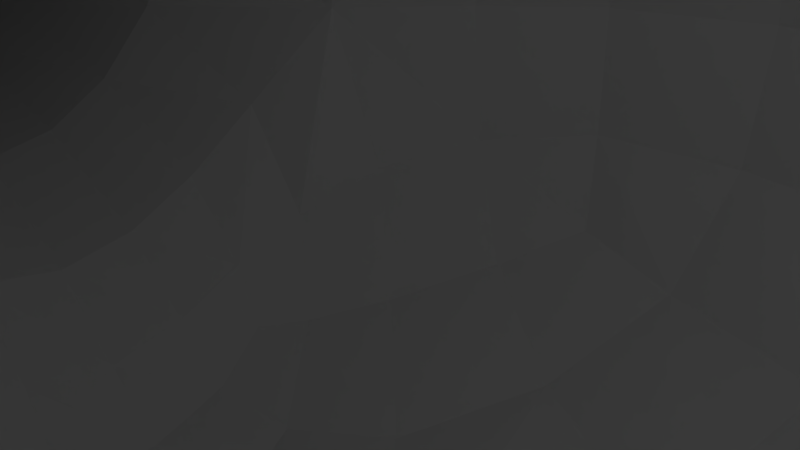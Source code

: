 # Source: level1.blend  (saved by Blender 2.76.0; exported with 4.5.12 LTS)
import bpy
from mathutils import Matrix  # noqa: F401  (used for matrix-valued properties, if any)

bpy.ops.wm.read_factory_settings(use_empty=True)
scene = bpy.context.scene
scene.name = 'Scene'

# ---- collections
col_collection_1 = bpy.data.collections.new('Collection 1'); scene.collection.children.link(col_collection_1)

# ---- materials (node trees are filled in below, after node groups)
mat_material = bpy.data.materials.new('Material')
mat_material.alpha_threshold = 0.0
mat_material.use_transparent_shadow = False
mat_material.roughness = 0.5
mat_material.line_color = (0.0, 0.0, 0.0, 1.0)

# ---- material node trees

# ---- world
world_world = bpy.data.worlds.new('World'); scene.world = world_world
world_world.color = (0.05088, 0.05088, 0.05088)
world_world.use_sun_shadow = False
world_world.sun_shadow_jitter_overblur = 0.0
world_world.cycles.sampling_method = 'MANUAL'
world_world.cycles.sample_map_resolution = 256

# ---- cameras
cam_camera = bpy.data.cameras.new('Camera')
cam_camera.clip_end = 100.0
cam_camera.lens = 35.0
cam_camera.sensor_width = 32.0
cam_camera.sensor_height = 18.0
cam_camera.ortho_scale = 7.314
cam_camera.dof.focus_distance = 0.0
cam_camera.dof.aperture_fstop = 128.0

# ---- lights
light_lamp = bpy.data.lights.new('Lamp', 'POINT')
light_lamp.transmission_factor = 0.0
light_lamp.cutoff_distance = 30.0
light_lamp.energy = 100.0
light_lamp.shadow_buffer_clip_start = 1.001
light_lamp.shadow_soft_size = 0.1
light_lamp.shadow_maximum_resolution = 0.006
light_lamp.use_absolute_resolution = True
light_lamp.cycles.use_multiple_importance_sampling = False

# ---- meshes
me_cube = bpy.data.meshes.new('Cube')
me_cube.from_pydata([(1.78, 1.521, -1.0), (1.78, -1.521, -1.0), (-1.0, -1.521, -1.0), (-1.0, 1.521, -1.0), (1.78, -1.521, 1.1), (-1.0, 1.521, 1.1), (-1.0, -1.521, 1.1), (-1.0, -0.3644, -1.0), (1.78, 1.521, 1.1), (-1.0, 0.3487, -1.0), (-1.0, -0.3644, 1.1), (-1.0, 0.3487, 1.1), (-1.0, -0.3644, -0.02246), (-1.0, 0.3487, -0.02246), (-7.514, 0.3487, -0.02246), (-7.514, -0.3644, -0.02246), (-7.514, 0.3487, 1.1), (-7.514, -0.3644, 1.1)], [], [(1, 0, 3, 9, 7, 2), (1, 2, 6, 4), (5, 8, 4, 6, 10, 11), (10, 6, 2, 7, 12), (1, 4, 8, 0), (0, 8, 5, 3), (3, 5, 11, 13, 9), (9, 13, 12, 7), (12, 15, 17, 10), (11, 16, 14, 13), (13, 14, 15, 12), (10, 17, 16, 11), (14, 16, 17, 15)])
_uv = me_cube.uv_layers.new(name='UVMap')
_uv.uv.foreach_set('vector', [0.399, 0.4743, 0.399, 0.2266, 0.6249, 0.2283, 0.6254, 0.3112, 0.6234, 0.3775, 0.6254, 0.4743, 0.399, 0.4743, 0.399, 0.7008, 0.2279, 0.7008, 0.2279, 0.4743, 0.001447, 0.2266, 0.2279, 0.2266, 0.2279, 0.4743, 0.001447, 0.4743, 0.0001182, 0.3982, 0.001447, 0.322, 0.8033, 0.3732, 0.8047, 0.4719, 0.6254, 0.4743, 0.6234, 0.3775, 0.7075, 0.3745, 0.399, 0.4743, 0.2279, 0.4743, 0.2279, 0.2266, 0.399, 0.2266, 0.399, 0.2266, 0.2279, 0.2266, 0.2279, 0.0001182, 0.399, 0.0001183, 0.6249, 0.2283, 0.7908, 0.2249, 0.7899, 0.3129, 0.7056, 0.3121, 0.6254, 0.3112, 0.6254, 0.3112, 0.7056, 0.3121, 0.7075, 0.3745, 0.6234, 0.3775, 0.6218, 0.9999, 0.0915, 0.9999, 0.0915, 0.9085, 0.6218, 0.9085, 0.6218, 0.8504, 0.0915, 0.8504, 0.0915, 0.7591, 0.6218, 0.7591, 0.6218, 0.7591, 0.0915, 0.7591, 0.0915, 0.701, 0.6218, 0.701, 0.6218, 0.9085, 0.0915, 0.9085, 0.0915, 0.8504, 0.6218, 0.8504, 0.0001182, 0.8504, 0.0915, 0.8504, 0.0915, 0.9085, 0.0001182, 0.9085])
me_cube.materials.append(mat_material)
me_cube.use_remesh_preserve_volume = False
me_cube.use_remesh_preserve_attributes = False
me_cube.use_mirror_vertex_groups = False
me_cube.update()

# ---- objects
ob_cube = bpy.data.objects.new('Cube', me_cube)
ob_lamp = bpy.data.objects.new('Lamp', light_lamp)
ob_camera = bpy.data.objects.new('Camera', cam_camera)

# ---- transforms, parenting, visibility, modifiers, constraints
ob_cube.location = (0.0, 0.0, 0.0)
ob_cube.scale = (10.0, 10.0, 10.0)
ob_cube.lock_rotations_4d = False
ob_cube.empty_display_type = 'ARROWS'
ob_cube.lineart.crease_threshold = 0.0
_m = ob_cube.modifiers.new('Subsurf', 'SUBSURF')
_m.uv_smooth = 'PRESERVE_CORNERS'
_m.quality = 2
_m.levels = 0
_m.show_only_control_edges = False
ob_lamp.location = (4.076, 1.005, 5.904)
ob_lamp.rotation_euler = (0.6503, 0.05522, 1.866)
ob_lamp.lock_rotations_4d = False
ob_lamp.empty_display_type = 'ARROWS'
ob_lamp.color = (0.0, 0.0, 0.0, 0.0)
ob_lamp.lineart.crease_threshold = 0.0
ob_camera.location = (7.481, -6.508, 5.344)
ob_camera.rotation_euler = (1.109, 0.01082, 0.8149)
ob_camera.lock_rotations_4d = False
ob_camera.empty_display_type = 'ARROWS'
ob_camera.color = (0.0, 0.0, 0.0, 0.0)
ob_camera.display_type = 'WIRE'
ob_camera.lineart.crease_threshold = 0.0

# ---- collection membership
col_collection_1.objects.link(ob_cube)
col_collection_1.objects.link(ob_lamp)
col_collection_1.objects.link(ob_camera)

# ---- scene / render settings (as saved in the file)
scene.camera = ob_camera
scene.frame_start = 1; scene.frame_end = 250; scene.frame_set(1)
scene.render.engine = 'BLENDER_EEVEE_NEXT'
scene.render.resolution_percentage = 50
scene.render.dither_intensity = 0.0
scene.cycles.use_denoising = False
scene.cycles.samples = 10
scene.cycles.sampling_pattern = 'TABULATED_SOBOL'
scene.cycles.light_sampling_threshold = 0.0
scene.cycles.use_adaptive_sampling = False
scene.cycles.use_light_tree = False
scene.cycles.blur_glossy = 0.0
scene.cycles.pixel_filter_type = 'GAUSSIAN'
scene.cycles.sample_clamp_indirect = 0.0
scene.view_settings.view_transform = 'Standard'
bpy.context.view_layer.update()
